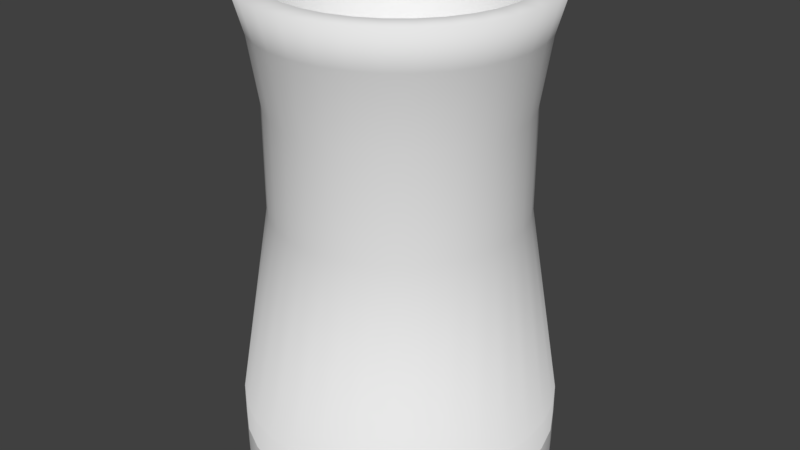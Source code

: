 # Source: Reactor_1.blend  (saved by Blender 2.78.0; exported with 4.5.12 LTS)
import bpy
from mathutils import Matrix  # noqa: F401  (used for matrix-valued properties, if any)

bpy.ops.wm.read_factory_settings(use_empty=True)
scene = bpy.context.scene
scene.name = 'Scene'

# ---- collections
col_collection_1 = bpy.data.collections.new('Collection 1'); scene.collection.children.link(col_collection_1)

# ---- world
world_world = bpy.data.worlds.new('World'); scene.world = world_world
world_world.color = (0.05088, 0.05088, 0.05088)
world_world.use_sun_shadow = False
world_world.sun_shadow_jitter_overblur = 0.0
world_world.cycles.sampling_method = 'MANUAL'

# ---- meshes
me_cylinder_001 = bpy.data.meshes.new('Cylinder.001')
me_cylinder_001.from_pydata([(-4.82e-07, 10.0, -1.0), (-4.82e-07, 10.0, 1.0), (1.951, 9.808, -1.0), (1.951, 9.808, 1.0), (3.827, 9.239, -1.0), (3.827, 9.239, 1.0), (5.556, 8.315, -1.0), (5.556, 8.315, 1.0), (7.071, 7.071, -1.0), (7.071, 7.071, 1.0), (8.315, 5.556, -1.0), (8.315, 5.556, 1.0), (9.239, 3.827, -1.0), (9.239, 3.827, 1.0), (9.808, 1.951, -1.0), (9.808, 1.951, 1.0), (10.0, -2.112e-06, -1.0), (10.0, -2.112e-06, 1.0), (9.808, -1.951, -1.0), (9.808, -1.951, 1.0), (9.239, -3.827, -1.0), (9.239, -3.827, 1.0), (8.315, -5.556, -1.0), (8.315, -5.556, 1.0), (7.071, -7.071, -1.0), (7.071, -7.071, 1.0), (5.556, -8.315, -1.0), (5.556, -8.315, 1.0), (3.827, -9.239, -1.0), (3.827, -9.239, 1.0), (1.951, -9.808, -1.0), (1.951, -9.808, 1.0), (-3.74e-06, -10.0, -1.0), (-3.74e-06, -10.0, 1.0), (-1.951, -9.808, -1.0), (-1.951, -9.808, 1.0), (-3.827, -9.239, -1.0), (-3.827, -9.239, 1.0), (-5.556, -8.315, -1.0), (-5.556, -8.315, 1.0), (-7.071, -7.071, -1.0), (-7.071, -7.071, 1.0), (-8.315, -5.556, -1.0), (-8.315, -5.556, 1.0), (-9.239, -3.827, -1.0), (-9.239, -3.827, 1.0), (-9.808, -1.951, -1.0), (-9.808, -1.951, 1.0), (-10.0, 6.789e-06, -1.0), (-10.0, 6.789e-06, 1.0), (-9.808, 1.951, -1.0), (-9.808, 1.951, 1.0), (-9.239, 3.827, -1.0), (-9.239, 3.827, 1.0), (-8.315, 5.556, -1.0), (-8.315, 5.556, 1.0), (-7.071, 7.071, -1.0), (-7.071, 7.071, 1.0), (-5.556, 8.315, -1.0), (-5.556, 8.315, 1.0), (-3.827, 9.239, -1.0), (-3.827, 9.239, 1.0), (-1.951, 9.808, -1.0), (-1.951, 9.808, 1.0), (1.951, 9.808, 1.0), (-4.82e-07, 10.0, 1.0), (3.827, 9.239, 1.0), (5.556, 8.315, 1.0), (7.071, 7.071, 1.0), (8.315, 5.556, 1.0), (9.239, 3.827, 1.0), (9.808, 1.951, 1.0), (10.0, -2.112e-06, 1.0), (9.808, -1.951, 1.0), (9.239, -3.827, 1.0), (8.315, -5.556, 1.0), (7.071, -7.071, 1.0), (5.556, -8.315, 1.0), (3.827, -9.239, 1.0), (1.951, -9.808, 1.0), (-3.74e-06, -10.0, 1.0), (-1.951, -9.808, 1.0), (-3.827, -9.239, 1.0), (-5.556, -8.315, 1.0), (-7.071, -7.071, 1.0), (-8.315, -5.556, 1.0), (-9.239, -3.827, 1.0), (-9.808, -1.951, 1.0), (-10.0, 6.789e-06, 1.0), (-9.808, 1.951, 1.0), (-9.239, 3.827, 1.0), (-8.315, 5.556, 1.0), (-7.071, 7.071, 1.0), (-5.556, 8.315, 1.0), (-3.827, 9.239, 1.0), (-1.951, 9.808, 1.0), (1.683, 8.462, 24.73), (-2.152e-07, 8.628, 24.73), (3.302, 7.971, 24.73), (4.794, 7.174, 24.73), (6.101, 6.101, 24.73), (7.174, 4.794, 24.73), (7.971, 3.302, 24.73), (8.462, 1.683, 24.73), (8.628, -1.798e-06, 24.73), (8.462, -1.683, 24.73), (7.971, -3.302, 24.73), (7.174, -4.794, 24.73), (6.101, -6.101, 24.73), (4.794, -7.174, 24.73), (3.302, -7.971, 24.73), (1.683, -8.462, 24.73), (-3.027e-06, -8.628, 24.73), (-1.683, -8.462, 24.73), (-3.302, -7.971, 24.73), (-4.794, -7.174, 24.73), (-6.101, -6.101, 24.73), (-7.174, -4.794, 24.73), (-7.971, -3.302, 24.73), (-8.462, -1.683, 24.73), (-8.628, 5.882e-06, 24.73), (-8.462, 1.683, 24.73), (-7.971, 3.302, 24.73), (-7.174, 4.794, 24.73), (-6.101, 6.101, 24.73), (-4.794, 7.174, 24.73), (-3.302, 7.971, 24.73), (-1.683, 8.462, 24.73), (1.817, 9.134, 27.18), (-2.493e-07, 9.313, 27.18), (3.564, 8.604, 27.18), (5.174, 7.744, 27.18), (6.585, 6.585, 27.18), (7.744, 5.174, 27.18), (8.604, 3.564, 27.18), (9.134, 1.817, 27.18), (9.313, -1.959e-06, 27.18), (9.134, -1.817, 27.18), (8.604, -3.564, 27.18), (7.744, -5.174, 27.18), (6.585, -6.585, 27.18), (5.174, -7.744, 27.18), (3.564, -8.604, 27.18), (1.817, -9.134, 27.18), (-3.284e-06, -9.313, 27.18), (-1.817, -9.134, 27.18), (-3.564, -8.604, 27.18), (-5.174, -7.744, 27.18), (-6.585, -6.585, 27.18), (-7.744, -5.174, 27.18), (-8.604, -3.564, 27.18), (-9.134, -1.817, 27.18), (-9.313, 6.331e-06, 27.18), (-9.134, 1.817, 27.18), (-8.604, 3.564, 27.18), (-7.743, 5.174, 27.18), (-6.585, 6.585, 27.18), (-5.174, 7.744, 27.18), (-3.564, 8.604, 27.18), (-1.817, 9.134, 27.18), (3.038, 7.335, 13.61), (3.038, 7.335, 20.23), (4.411, 6.601, 20.23), (4.411, 6.601, 13.61), (-4.411, 6.601, 13.61), (-4.411, 6.601, 20.23), (-3.038, 7.335, 20.23), (-3.038, 7.335, 13.61), (-2.849e-06, -7.939, 13.61), (-2.814e-06, -7.939, 20.23), (-1.549, -7.787, 20.23), (-1.549, -7.787, 13.61), (5.614, 5.614, 20.23), (5.614, 5.614, 13.61), (-1.549, 7.787, 20.23), (-1.549, 7.787, 13.61), (-3.038, -7.335, 20.23), (-3.038, -7.335, 13.61), (6.601, 4.411, 20.23), (6.601, 4.411, 13.61), (-2.271e-07, 7.939, 20.23), (-2.624e-07, 7.939, 13.61), (-4.411, -6.601, 20.23), (-4.411, -6.601, 13.61), (7.335, 3.038, 20.23), (7.335, 3.038, 13.61), (-5.614, -5.614, 20.23), (-5.614, -5.614, 13.61), (7.787, 1.549, 20.23), (7.787, 1.549, 13.61), (-6.601, -4.411, 20.23), (-6.601, -4.411, 13.61), (7.939, -1.603e-06, 20.23), (7.939, -1.603e-06, 13.61), (-7.335, -3.038, 20.23), (-7.335, -3.038, 13.61), (7.787, -1.549, 20.23), (7.787, -1.549, 13.61), (-7.787, -1.549, 20.23), (-7.787, -1.549, 13.61), (7.335, -3.038, 20.23), (7.335, -3.038, 13.61), (-7.939, 5.464e-06, 20.23), (-7.939, 5.464e-06, 13.61), (6.601, -4.411, 20.23), (6.601, -4.411, 13.61), (-7.787, 1.549, 20.23), (-7.787, 1.549, 13.61), (5.614, -5.614, 20.23), (5.614, -5.614, 13.61), (-7.335, 3.038, 20.23), (-7.335, 3.038, 13.61), (4.411, -6.601, 20.23), (4.411, -6.601, 13.61), (-6.601, 4.411, 20.23), (-6.601, 4.411, 13.61), (3.038, -7.335, 20.23), (3.038, -7.335, 13.61), (1.549, 7.787, 20.23), (1.549, 7.787, 13.61), (-5.614, 5.614, 20.23), (-5.614, 5.614, 13.61), (1.549, -7.787, 20.23), (1.549, -7.787, 13.61), (1.501, 7.548, 27.19), (-8.763e-08, 7.696, 27.19), (2.945, 7.11, 27.19), (4.276, 6.399, 27.19), (5.442, 5.442, 27.19), (6.399, 4.276, 27.19), (7.11, 2.945, 27.19), (7.548, 1.501, 27.19), (7.696, -1.51e-06, 27.19), (7.548, -1.501, 27.19), (7.11, -2.945, 27.19), (6.399, -4.276, 27.19), (5.442, -5.442, 27.19), (4.276, -6.399, 27.19), (2.945, -7.11, 27.19), (1.501, -7.548, 27.19), (-2.595e-06, -7.696, 27.19), (-1.501, -7.548, 27.19), (-2.945, -7.11, 27.19), (-4.276, -6.399, 27.19), (-5.442, -5.442, 27.19), (-6.399, -4.276, 27.19), (-7.11, -2.945, 27.19), (-7.548, -1.501, 27.19), (-7.696, 5.34e-06, 27.19), (-7.548, 1.501, 27.19), (-7.11, 2.945, 27.19), (-6.399, 4.276, 27.19), (-5.442, 5.442, 27.19), (-4.276, 6.399, 27.19), (-2.945, 7.11, 27.19), (-1.501, 7.548, 27.19), (1.501, 7.548, 27.19), (-8.763e-08, 7.696, 27.19), (2.945, 7.11, 27.19), (4.276, 6.399, 27.19), (5.442, 5.442, 27.19), (6.399, 4.276, 27.19), (7.11, 2.945, 27.19), (7.548, 1.501, 27.19), (7.696, -1.51e-06, 27.19), (7.548, -1.501, 27.19), (7.11, -2.945, 27.19), (6.399, -4.276, 27.19), (5.442, -5.442, 27.19), (4.276, -6.399, 27.19), (2.945, -7.11, 27.19), (1.501, -7.548, 27.19), (-2.595e-06, -7.696, 27.19), (-1.501, -7.548, 27.19), (-2.945, -7.11, 27.19), (-4.276, -6.399, 27.19), (-5.442, -5.442, 27.19), (-6.399, -4.276, 27.19), (-7.11, -2.945, 27.19), (-7.548, -1.501, 27.19), (-7.696, 5.34e-06, 27.19), (-7.548, 1.501, 27.19), (-7.11, 2.945, 27.19), (-6.399, 4.276, 27.19), (-5.442, 5.442, 27.19), (-4.276, 6.399, 27.19), (-2.945, 7.11, 27.19), (-1.501, 7.548, 27.19), (1.501, 7.548, 27.19), (-8.763e-08, 7.696, 27.19), (2.945, 7.11, 27.19), (4.276, 6.399, 27.19), (5.442, 5.442, 27.19), (6.399, 4.276, 27.19), (7.11, 2.945, 27.19), (7.548, 1.501, 27.19), (7.696, -1.51e-06, 27.19), (7.548, -1.501, 27.19), (7.11, -2.945, 27.19), (6.399, -4.276, 27.19), (5.442, -5.442, 27.19), (4.276, -6.399, 27.19), (2.945, -7.11, 27.19), (1.501, -7.548, 27.19), (-2.595e-06, -7.696, 27.19), (-1.501, -7.548, 27.19), (-2.945, -7.11, 27.19), (-4.276, -6.399, 27.19), (-5.442, -5.442, 27.19), (-6.399, -4.276, 27.19), (-7.11, -2.945, 27.19), (-7.548, -1.501, 27.19), (-7.696, 5.34e-06, 27.19), (-7.548, 1.501, 27.19), (-7.11, 2.945, 27.19), (-6.399, 4.276, 27.19), (-5.442, 5.442, 27.19), (-4.276, 6.399, 27.19), (-2.945, 7.11, 27.19), (-1.501, 7.548, 27.19), (0.9188, 4.619, -0.3559), (4.493e-07, 4.709, -0.3559), (1.802, 4.351, -0.3559), (2.616, 3.916, -0.3559), (3.33, 3.33, -0.3559), (3.916, 2.616, -0.3559), (4.351, 1.802, -0.3559), (4.619, 0.9188, -0.3559), (4.709, -8.95e-07, -0.3559), (4.619, -0.9188, -0.3559), (4.351, -1.802, -0.3559), (3.916, -2.616, -0.3559), (3.33, -3.33, -0.3559), (2.616, -3.916, -0.3559), (1.802, -4.351, -0.3559), (0.9188, -4.619, -0.3559), (-1.085e-06, -4.709, -0.3559), (-0.9188, -4.619, -0.3559), (-1.802, -4.351, -0.3559), (-2.616, -3.916, -0.3559), (-3.33, -3.33, -0.3559), (-3.916, -2.616, -0.3559), (-4.351, -1.802, -0.3559), (-4.619, -0.9188, -0.3559), (-4.709, 3.297e-06, -0.3559), (-4.619, 0.9188, -0.3559), (-4.351, 1.802, -0.3559), (-3.916, 2.616, -0.3559), (-3.33, 3.33, -0.3559), (-2.616, 3.916, -0.3559), (-1.802, 4.351, -0.3559), (-0.9187, 4.619, -0.3559), (-4.82e-07, 10.0, -1.0), (1.951, 9.808, -1.0), (3.827, 9.239, -1.0), (5.556, 8.315, -1.0), (7.071, 7.071, -1.0), (8.315, 5.556, -1.0), (9.239, 3.827, -1.0), (9.808, 1.951, -1.0), (10.0, -2.112e-06, -1.0), (9.808, -1.951, -1.0), (9.239, -3.827, -1.0), (8.315, -5.556, -1.0), (7.071, -7.071, -1.0), (5.556, -8.315, -1.0), (3.827, -9.239, -1.0), (1.951, -9.808, -1.0), (-3.74e-06, -10.0, -1.0), (-1.951, -9.808, -1.0), (-3.827, -9.239, -1.0), (-5.556, -8.315, -1.0), (-7.071, -7.071, -1.0), (-8.315, -5.556, -1.0), (-9.239, -3.827, -1.0), (-9.808, -1.951, -1.0), (-10.0, 6.789e-06, -1.0), (-9.808, 1.951, -1.0), (-9.239, 3.827, -1.0), (-8.315, 5.556, -1.0), (-7.071, 7.071, -1.0), (-5.556, 8.315, -1.0), (-3.827, 9.239, -1.0), (-1.951, 9.808, -1.0), (-5.278e-07, 10.0, -3.0), (1.951, 9.808, -3.0), (3.827, 9.239, -3.0), (5.556, 8.315, -3.0), (7.071, 7.071, -3.0), (8.315, 5.556, -3.0), (9.239, 3.827, -3.0), (9.808, 1.951, -3.0), (10.0, -2.112e-06, -3.0), (9.808, -1.951, -3.0), (9.239, -3.827, -3.0), (8.315, -5.556, -3.0), (7.071, -7.071, -3.0), (5.556, -8.315, -3.0), (3.827, -9.239, -3.0), (1.951, -9.808, -3.0), (-3.786e-06, -10.0, -3.0), (-1.951, -9.808, -3.0), (-3.827, -9.239, -3.0), (-5.556, -8.315, -3.0), (-7.071, -7.071, -3.0), (-8.315, -5.556, -3.0), (-9.239, -3.827, -3.0), (-9.808, -1.951, -3.0), (-10.0, 6.789e-06, -3.0), (-9.808, 1.951, -3.0), (-9.239, 3.827, -3.0), (-8.315, 5.556, -3.0), (-7.071, 7.071, -3.0), (-5.556, 8.315, -3.0), (-3.827, 9.239, -3.0), (-1.951, 9.808, -3.0)], [], [(0, 1, 3, 2), (2, 3, 5, 4), (4, 5, 7, 6), (6, 7, 9, 8), (8, 9, 11, 10), (10, 11, 13, 12), (12, 13, 15, 14), (14, 15, 17, 16), (16, 17, 19, 18), (18, 19, 21, 20), (20, 21, 23, 22), (22, 23, 25, 24), (24, 25, 27, 26), (26, 27, 29, 28), (28, 29, 31, 30), (30, 31, 33, 32), (32, 33, 35, 34), (34, 35, 37, 36), (36, 37, 39, 38), (38, 39, 41, 40), (40, 41, 43, 42), (42, 43, 45, 44), (44, 45, 47, 46), (46, 47, 49, 48), (48, 49, 51, 50), (50, 51, 53, 52), (52, 53, 55, 54), (54, 55, 57, 56), (56, 57, 59, 58), (58, 59, 61, 60), (45, 43, 85, 86), (60, 61, 63, 62), (62, 63, 1, 0), (44, 46, 375, 374), (162, 161, 98, 99), (63, 61, 94, 95), (19, 17, 72, 73), (37, 35, 81, 82), (55, 53, 90, 91), (11, 9, 68, 69), (29, 27, 77, 78), (47, 45, 86, 87), (3, 1, 65, 64), (1, 63, 95, 65), (21, 19, 73, 74), (39, 37, 82, 83), (57, 55, 91, 92), (13, 11, 69, 70), (31, 29, 78, 79), (49, 47, 87, 88), (5, 3, 64, 66), (23, 21, 74, 75), (41, 39, 83, 84), (59, 57, 92, 93), (15, 13, 70, 71), (33, 31, 79, 80), (51, 49, 88, 89), (7, 5, 66, 67), (25, 23, 75, 76), (43, 41, 84, 85), (61, 59, 93, 94), (17, 15, 71, 72), (35, 33, 80, 81), (53, 51, 89, 90), (9, 7, 67, 68), (27, 25, 76, 77), (102, 101, 133, 134), (166, 165, 125, 126), (170, 169, 112, 113), (172, 162, 99, 100), (174, 166, 126, 127), (176, 170, 113, 114), (178, 172, 100, 101), (180, 174, 127, 97), (182, 176, 114, 115), (184, 178, 101, 102), (186, 182, 115, 116), (188, 184, 102, 103), (190, 186, 116, 117), (192, 188, 103, 104), (194, 190, 117, 118), (196, 192, 104, 105), (198, 194, 118, 119), (200, 196, 105, 106), (202, 198, 119, 120), (204, 200, 106, 107), (206, 202, 120, 121), (208, 204, 107, 108), (210, 206, 121, 122), (212, 208, 108, 109), (214, 210, 122, 123), (216, 212, 109, 110), (218, 180, 97, 96), (220, 214, 123, 124), (222, 216, 110, 111), (161, 218, 96, 98), (165, 220, 124, 125), (169, 222, 111, 112), (137, 136, 232, 233), (116, 115, 147, 148), (103, 102, 134, 135), (117, 116, 148, 149), (104, 103, 135, 136), (118, 117, 149, 150), (105, 104, 136, 137), (119, 118, 150, 151), (106, 105, 137, 138), (120, 119, 151, 152), (107, 106, 138, 139), (121, 120, 152, 153), (108, 107, 139, 140), (122, 121, 153, 154), (109, 108, 140, 141), (123, 122, 154, 155), (110, 109, 141, 142), (96, 97, 129, 128), (124, 123, 155, 156), (111, 110, 142, 143), (98, 96, 128, 130), (125, 124, 156, 157), (112, 111, 143, 144), (99, 98, 130, 131), (126, 125, 157, 158), (113, 112, 144, 145), (100, 99, 131, 132), (127, 126, 158, 159), (114, 113, 145, 146), (101, 100, 132, 133), (97, 127, 159, 129), (115, 114, 146, 147), (80, 79, 223, 168), (168, 223, 222, 169), (93, 92, 221, 164), (164, 221, 220, 165), (66, 64, 219, 160), (160, 219, 218, 161), (79, 78, 217, 223), (223, 217, 216, 222), (92, 91, 215, 221), (221, 215, 214, 220), (64, 65, 181, 219), (219, 181, 180, 218), (78, 77, 213, 217), (217, 213, 212, 216), (91, 90, 211, 215), (215, 211, 210, 214), (77, 76, 209, 213), (213, 209, 208, 212), (90, 89, 207, 211), (211, 207, 206, 210), (76, 75, 205, 209), (209, 205, 204, 208), (89, 88, 203, 207), (207, 203, 202, 206), (75, 74, 201, 205), (205, 201, 200, 204), (88, 87, 199, 203), (203, 199, 198, 202), (74, 73, 197, 201), (201, 197, 196, 200), (87, 86, 195, 199), (199, 195, 194, 198), (73, 72, 193, 197), (197, 193, 192, 196), (86, 85, 191, 195), (195, 191, 190, 194), (72, 71, 189, 193), (193, 189, 188, 192), (85, 84, 187, 191), (191, 187, 186, 190), (71, 70, 185, 189), (189, 185, 184, 188), (84, 83, 183, 187), (187, 183, 182, 186), (70, 69, 179, 185), (185, 179, 178, 184), (83, 82, 177, 183), (183, 177, 176, 182), (65, 95, 175, 181), (181, 175, 174, 180), (69, 68, 173, 179), (179, 173, 172, 178), (82, 81, 171, 177), (177, 171, 170, 176), (95, 94, 167, 175), (175, 167, 166, 174), (68, 67, 163, 173), (173, 163, 162, 172), (81, 80, 168, 171), (171, 168, 169, 170), (94, 93, 164, 167), (167, 164, 165, 166), (67, 66, 160, 163), (163, 160, 161, 162), (242, 241, 273, 274), (151, 150, 246, 247), (138, 137, 233, 234), (152, 151, 247, 248), (139, 138, 234, 235), (153, 152, 248, 249), (140, 139, 235, 236), (154, 153, 249, 250), (141, 140, 236, 237), (155, 154, 250, 251), (142, 141, 237, 238), (128, 129, 225, 224), (156, 155, 251, 252), (143, 142, 238, 239), (130, 128, 224, 226), (157, 156, 252, 253), (144, 143, 239, 240), (131, 130, 226, 227), (158, 157, 253, 254), (145, 144, 240, 241), (132, 131, 227, 228), (159, 158, 254, 255), (146, 145, 241, 242), (133, 132, 228, 229), (129, 159, 255, 225), (147, 146, 242, 243), (134, 133, 229, 230), (148, 147, 243, 244), (135, 134, 230, 231), (149, 148, 244, 245), (136, 135, 231, 232), (150, 149, 245, 246), (277, 276, 308, 309), (229, 228, 260, 261), (225, 255, 287, 257), (243, 242, 274, 275), (230, 229, 261, 262), (244, 243, 275, 276), (231, 230, 262, 263), (245, 244, 276, 277), (232, 231, 263, 264), (246, 245, 277, 278), (233, 232, 264, 265), (247, 246, 278, 279), (234, 233, 265, 266), (248, 247, 279, 280), (235, 234, 266, 267), (249, 248, 280, 281), (236, 235, 267, 268), (250, 249, 281, 282), (237, 236, 268, 269), (251, 250, 282, 283), (238, 237, 269, 270), (224, 225, 257, 256), (252, 251, 283, 284), (239, 238, 270, 271), (226, 224, 256, 258), (253, 252, 284, 285), (240, 239, 271, 272), (227, 226, 258, 259), (254, 253, 285, 286), (241, 240, 272, 273), (228, 227, 259, 260), (255, 254, 286, 287), (312, 311, 343, 344), (264, 263, 295, 296), (278, 277, 309, 310), (265, 264, 296, 297), (279, 278, 310, 311), (266, 265, 297, 298), (280, 279, 311, 312), (267, 266, 298, 299), (281, 280, 312, 313), (268, 267, 299, 300), (282, 281, 313, 314), (269, 268, 300, 301), (283, 282, 314, 315), (270, 269, 301, 302), (256, 257, 289, 288), (284, 283, 315, 316), (271, 270, 302, 303), (258, 256, 288, 290), (285, 284, 316, 317), (272, 271, 303, 304), (259, 258, 290, 291), (286, 285, 317, 318), (273, 272, 304, 305), (260, 259, 291, 292), (287, 286, 318, 319), (274, 273, 305, 306), (261, 260, 292, 293), (257, 287, 319, 289), (275, 274, 306, 307), (262, 261, 293, 294), (276, 275, 307, 308), (263, 262, 294, 295), (299, 298, 330, 331), (313, 312, 344, 345), (300, 299, 331, 332), (314, 313, 345, 346), (301, 300, 332, 333), (315, 314, 346, 347), (302, 301, 333, 334), (288, 289, 321, 320), (316, 315, 347, 348), (303, 302, 334, 335), (290, 288, 320, 322), (317, 316, 348, 349), (304, 303, 335, 336), (291, 290, 322, 323), (318, 317, 349, 350), (305, 304, 336, 337), (292, 291, 323, 324), (319, 318, 350, 351), (306, 305, 337, 338), (293, 292, 324, 325), (289, 319, 351, 321), (307, 306, 338, 339), (294, 293, 325, 326), (308, 307, 339, 340), (295, 294, 326, 327), (309, 308, 340, 341), (296, 295, 327, 328), (310, 309, 341, 342), (297, 296, 328, 329), (311, 310, 342, 343), (298, 297, 329, 330), (377, 378, 410, 409), (0, 2, 353, 352), (62, 0, 352, 383), (18, 20, 362, 361), (36, 38, 371, 370), (54, 56, 380, 379), (10, 12, 358, 357), (28, 30, 367, 366), (46, 48, 376, 375), (2, 4, 354, 353), (20, 22, 363, 362), (38, 40, 372, 371), (56, 58, 381, 380), (12, 14, 359, 358), (30, 32, 368, 367), (48, 50, 377, 376), (4, 6, 355, 354), (22, 24, 364, 363), (40, 42, 373, 372), (58, 60, 382, 381), (14, 16, 360, 359), (32, 34, 369, 368), (50, 52, 378, 377), (6, 8, 356, 355), (24, 26, 365, 364), (42, 44, 374, 373), (60, 62, 383, 382), (16, 18, 361, 360), (34, 36, 370, 369), (52, 54, 379, 378), (8, 10, 357, 356), (26, 28, 366, 365), (342, 341, 373, 374), (364, 365, 397, 396), (378, 379, 411, 410), (365, 366, 398, 397), (352, 353, 385, 384), (379, 380, 412, 411), (366, 367, 399, 398), (353, 354, 386, 385), (380, 381, 413, 412), (367, 368, 400, 399), (354, 355, 387, 386), (381, 382, 414, 413), (368, 369, 401, 400), (355, 356, 388, 387), (382, 383, 415, 414), (369, 370, 402, 401), (356, 357, 389, 388), (383, 352, 384, 415), (370, 371, 403, 402), (357, 358, 390, 389), (371, 372, 404, 403), (358, 359, 391, 390), (372, 373, 405, 404), (359, 360, 392, 391), (373, 374, 406, 405), (360, 361, 393, 392), (374, 375, 407, 406), (361, 362, 394, 393), (375, 376, 408, 407), (362, 363, 395, 394), (376, 377, 409, 408), (363, 364, 396, 395), (372, 373, 341, 340), (340, 339, 371, 372), (370, 371, 339, 338), (369, 370, 338, 337), (337, 336, 368, 369), (367, 368, 336, 335), (335, 334, 366, 367), (365, 366, 334, 333), (364, 365, 333, 332), (332, 331, 363, 364), (362, 363, 331, 330), (361, 362, 330, 329), (360, 361, 329, 328), (359, 360, 328, 327), (358, 359, 327, 326), (326, 325, 357, 358), (356, 357, 325, 324), (324, 323, 355, 356), (354, 355, 323, 322), (322, 320, 353, 354), (320, 321, 352, 353), (321, 351, 383, 352), (351, 350, 382, 383), (350, 349, 381, 382), (349, 348, 380, 381), (348, 347, 379, 380), (347, 346, 378, 379), (378, 346, 345, 377), (344, 376, 377, 345), (344, 343, 375, 376), (343, 342, 374, 375)])
me_cylinder_001.polygons.foreach_set('use_smooth', [True] * 416)
_uv = me_cylinder_001.uv_layers.new(name='UVMap')
_uv.uv.foreach_set('vector', [0.05538, 0.9393, 0.05722, 0.9393, 0.05722, 0.9412, 0.05538, 0.9412, 0.05538, 0.9393, 0.05722, 0.9393, 0.05722, 0.9412, 0.05538, 0.9412, 0.05538, 0.9393, 0.05722, 0.9393, 0.05722, 0.9412, 0.05538, 0.9412, 0.05538, 0.9393, 0.05722, 0.9393, 0.05722, 0.9412, 0.05538, 0.9412, 0.05538, 0.9393, 0.05722, 0.9393, 0.05722, 0.9412, 0.05538, 0.9412, 0.05538, 0.9393, 0.05722, 0.9393, 0.05722, 0.9412, 0.05538, 0.9412, 0.05538, 0.9393, 0.05722, 0.9393, 0.05722, 0.9412, 0.05538, 0.9412, 0.05538, 0.9393, 0.05722, 0.9393, 0.05722, 0.9412, 0.05538, 0.9412, 0.05538, 0.9393, 0.05722, 0.9393, 0.05722, 0.9412, 0.05538, 0.9412, 0.05538, 0.9393, 0.05722, 0.9393, 0.05722, 0.9412, 0.05538, 0.9412, 0.05538, 0.9393, 0.05722, 0.9393, 0.05722, 0.9412, 0.05538, 0.9412, 0.05538, 0.9393, 0.05722, 0.9393, 0.05722, 0.9412, 0.05538, 0.9412, 0.05538, 0.9393, 0.05722, 0.9393, 0.05722, 0.9412, 0.05538, 0.9412, 0.05538, 0.9393, 0.05722, 0.9393, 0.05722, 0.9412, 0.05538, 0.9412, 0.05538, 0.9393, 0.05722, 0.9393, 0.05722, 0.9412, 0.05538, 0.9412, 0.05538, 0.9393, 0.05722, 0.9393, 0.05722, 0.9412, 0.05538, 0.9412, 0.05538, 0.9393, 0.05722, 0.9393, 0.05722, 0.9412, 0.05538, 0.9412, 0.05538, 0.9393, 0.05722, 0.9393, 0.05722, 0.9412, 0.05538, 0.9412, 0.05538, 0.9393, 0.05722, 0.9393, 0.05722, 0.9412, 0.05538, 0.9412, 0.05538, 0.9393, 0.05722, 0.9393, 0.05722, 0.9412, 0.05538, 0.9412, 0.05538, 0.9393, 0.05722, 0.9393, 0.05722, 0.9412, 0.05538, 0.9412, 0.05538, 0.9393, 0.05722, 0.9393, 0.05722, 0.9412, 0.05538, 0.9412, 0.05538, 0.9393, 0.05722, 0.9393, 0.05722, 0.9412, 0.05538, 0.9412, 0.05538, 0.9393, 0.05722, 0.9393, 0.05722, 0.9412, 0.05538, 0.9412, 0.05538, 0.9393, 0.05722, 0.9393, 0.05722, 0.9412, 0.05538, 0.9412, 0.05538, 0.9393, 0.05722, 0.9393, 0.05722, 0.9412, 0.05538, 0.9412, 0.05538, 0.9393, 0.05722, 0.9393, 0.05722, 0.9412, 0.05538, 0.9412, 0.05538, 0.9393, 0.05722, 0.9393, 0.05722, 0.9412, 0.05538, 0.9412, 0.05538, 0.9393, 0.05722, 0.9393, 0.05722, 0.9412, 0.05538, 0.9412, 0.05538, 0.9393, 0.05722, 0.9393, 0.05722, 0.9412, 0.05538, 0.9412, 0.05538, 0.9393, 0.05722, 0.9393, 0.05722, 0.9412, 0.05538, 0.9412, 0.05538, 0.9393, 0.05722, 0.9393, 0.05722, 0.9412, 0.05538, 0.9412, 0.05538, 0.9393, 0.05722, 0.9393, 0.05722, 0.9412, 0.05538, 0.9412, 0.05538, 0.9393, 0.05722, 0.9393, 0.05722, 0.9412, 0.05538, 0.9412, 0.05538, 0.9393, 0.05722, 0.9393, 0.05722, 0.9412, 0.05538, 0.9412, 0.05538, 0.9393, 0.05722, 0.9393, 0.05722, 0.9412, 0.05538, 0.9412, 0.05538, 0.9393, 0.05722, 0.9393, 0.05722, 0.9412, 0.05538, 0.9412, 0.05538, 0.9393, 0.05722, 0.9393, 0.05722, 0.9412, 0.05538, 0.9412, 0.05538, 0.9393, 0.05722, 0.9393, 0.05722, 0.9412, 0.05538, 0.9412, 0.05538, 0.9393, 0.05722, 0.9393, 0.05722, 0.9412, 0.05538, 0.9412, 0.05538, 0.9393, 0.05722, 0.9393, 0.05722, 0.9412, 0.05538, 0.9412, 0.05538, 0.9393, 0.05722, 0.9393, 0.05722, 0.9412, 0.05538, 0.9412, 0.05538, 0.9393, 0.05722, 0.9393, 0.05722, 0.9412, 0.05538, 0.9412, 0.05538, 0.9393, 0.05722, 0.9393, 0.05722, 0.9412, 0.05538, 0.9412, 0.05538, 0.9393, 0.05722, 0.9393, 0.05722, 0.9412, 0.05538, 0.9412, 0.05538, 0.9393, 0.05722, 0.9393, 0.05722, 0.9412, 0.05538, 0.9412, 0.05538, 0.9393, 0.05722, 0.9393, 0.05722, 0.9412, 0.05538, 0.9412, 0.05538, 0.9393, 0.05722, 0.9393, 0.05722, 0.9412, 0.05538, 0.9412, 0.05538, 0.9393, 0.05722, 0.9393, 0.05722, 0.9412, 0.05538, 0.9412, 0.05538, 0.9393, 0.05722, 0.9393, 0.05722, 0.9412, 0.05538, 0.9412, 0.05538, 0.9393, 0.05722, 0.9393, 0.05722, 0.9412, 0.05538, 0.9412, 0.05538, 0.9393, 0.05722, 0.9393, 0.05722, 0.9412, 0.05538, 0.9412, 0.05538, 0.9393, 0.05722, 0.9393, 0.05722, 0.9412, 0.05538, 0.9412, 0.05538, 0.9393, 0.05722, 0.9393, 0.05722, 0.9412, 0.05538, 0.9412, 0.05538, 0.9393, 0.05722, 0.9393, 0.05722, 0.9412, 0.05538, 0.9412, 0.05538, 0.9393, 0.05722, 0.9393, 0.05722, 0.9412, 0.05538, 0.9412, 0.05538, 0.9393, 0.05722, 0.9393, 0.05722, 0.9412, 0.05538, 0.9412, 0.05538, 0.9393, 0.05722, 0.9393, 0.05722, 0.9412, 0.05538, 0.9412, 0.05538, 0.9393, 0.05722, 0.9393, 0.05722, 0.9412, 0.05538, 0.9412, 0.05538, 0.9393, 0.05722, 0.9393, 0.05722, 0.9412, 0.05538, 0.9412, 0.05538, 0.9393, 0.05722, 0.9393, 0.05722, 0.9412, 0.05538, 0.9412, 0.05538, 0.9393, 0.05722, 0.9393, 0.05722, 0.9412, 0.05538, 0.9412, 0.05538, 0.9393, 0.05722, 0.9393, 0.05722, 0.9412, 0.05538, 0.9412, 0.05538, 0.9393, 0.05722, 0.9393, 0.05722, 0.9412, 0.05538, 0.9412, 0.05538, 0.9393, 0.05722, 0.9393, 0.05722, 0.9412, 0.05538, 0.9412, 0.05538, 0.9393, 0.05722, 0.9393, 0.05722, 0.9412, 0.05538, 0.9412, 0.05538, 0.9393, 0.05722, 0.9393, 0.05722, 0.9412, 0.05538, 0.9412, 0.05538, 0.9393, 0.05722, 0.9393, 0.05722, 0.9412, 0.05538, 0.9412, 0.05538, 0.9393, 0.05722, 0.9393, 0.05722, 0.9412, 0.05538, 0.9412, 0.05538, 0.9393, 0.05722, 0.9393, 0.05722, 0.9412, 0.05538, 0.9412, 0.05538, 0.9393, 0.05722, 0.9393, 0.05722, 0.9412, 0.05538, 0.9412, 0.05538, 0.9393, 0.05722, 0.9393, 0.05722, 0.9412, 0.05538, 0.9412, 0.05538, 0.9393, 0.05722, 0.9393, 0.05722, 0.9412, 0.05538, 0.9412, 0.05538, 0.9393, 0.05722, 0.9393, 0.05722, 0.9412, 0.05538, 0.9412, 0.05538, 0.9393, 0.05722, 0.9393, 0.05722, 0.9412, 0.05538, 0.9412, 0.05538, 0.9393, 0.05722, 0.9393, 0.05722, 0.9412, 0.05538, 0.9412, 0.05538, 0.9393, 0.05722, 0.9393, 0.05722, 0.9412, 0.05538, 0.9412, 0.05538, 0.9393, 0.05722, 0.9393, 0.05722, 0.9412, 0.05538, 0.9412, 0.05538, 0.9393, 0.05722, 0.9393, 0.05722, 0.9412, 0.05538, 0.9412, 0.05538, 0.9393, 0.05722, 0.9393, 0.05722, 0.9412, 0.05538, 0.9412, 0.05538, 0.9393, 0.05722, 0.9393, 0.05722, 0.9412, 0.05538, 0.9412, 0.05538, 0.9393, 0.05722, 0.9393, 0.05722, 0.9412, 0.05538, 0.9412, 0.05538, 0.9393, 0.05722, 0.9393, 0.05722, 0.9412, 0.05538, 0.9412, 0.05538, 0.9393, 0.05722, 0.9393, 0.05722, 0.9412, 0.05538, 0.9412, 0.05538, 0.9393, 0.05722, 0.9393, 0.05722, 0.9412, 0.05538, 0.9412, 0.05538, 0.9393, 0.05722, 0.9393, 0.05722, 0.9412, 0.05538, 0.9412, 0.05538, 0.9393, 0.05722, 0.9393, 0.05722, 0.9412, 0.05538, 0.9412, 0.05538, 0.9393, 0.05722, 0.9393, 0.05722, 0.9412, 0.05538, 0.9412, 0.05538, 0.9393, 0.05722, 0.9393, 0.05722, 0.9412, 0.05538, 0.9412, 0.05538, 0.9393, 0.05722, 0.9393, 0.05722, 0.9412, 0.05538, 0.9412, 0.05538, 0.9393, 0.05722, 0.9393, 0.05722, 0.9412, 0.05538, 0.9412, 0.05538, 0.9393, 0.05722, 0.9393, 0.05722, 0.9412, 0.05538, 0.9412, 0.05538, 0.9393, 0.05722, 0.9393, 0.05722, 0.9412, 0.05538, 0.9412, 0.05538, 0.9393, 0.05722, 0.9393, 0.05722, 0.9412, 0.05538, 0.9412, 0.05538, 0.9393, 0.05722, 0.9393, 0.05722, 0.9412, 0.05538, 0.9412, 0.05538, 0.9393, 0.05722, 0.9393, 0.05722, 0.9412, 0.05538, 0.9412, 0.05538, 0.9393, 0.05722, 0.9393, 0.05722, 0.9412, 0.05538, 0.9412, 0.05538, 0.9393, 0.05722, 0.9393, 0.05722, 0.9412, 0.05538, 0.9412, 0.05538, 0.9393, 0.05722, 0.9393, 0.05722, 0.9412, 0.05538, 0.9412, 0.05538, 0.9393, 0.05722, 0.9393, 0.05722, 0.9412, 0.05538, 0.9412, 0.05538, 0.9393, 0.05722, 0.9393, 0.05722, 0.9412, 0.05538, 0.9412, 0.05538, 0.9393, 0.05722, 0.9393, 0.05722, 0.9412, 0.05538, 0.9412, 0.05538, 0.9393, 0.05722, 0.9393, 0.05722, 0.9412, 0.05538, 0.9412, 0.05538, 0.9393, 0.05722, 0.9393, 0.05722, 0.9412, 0.05538, 0.9412, 0.05538, 0.9393, 0.05722, 0.9393, 0.05722, 0.9412, 0.05538, 0.9412, 0.05538, 0.9393, 0.05722, 0.9393, 0.05722, 0.9412, 0.05538, 0.9412, 0.05538, 0.9393, 0.05722, 0.9393, 0.05722, 0.9412, 0.05538, 0.9412, 0.05538, 0.9393, 0.05722, 0.9393, 0.05722, 0.9412, 0.05538, 0.9412, 0.05538, 0.9393, 0.05722, 0.9393, 0.05722, 0.9412, 0.05538, 0.9412, 0.05538, 0.9393, 0.05722, 0.9393, 0.05722, 0.9412, 0.05538, 0.9412, 0.05538, 0.9393, 0.05722, 0.9393, 0.05722, 0.9412, 0.05538, 0.9412, 0.05538, 0.9393, 0.05722, 0.9393, 0.05722, 0.9412, 0.05538, 0.9412, 0.05538, 0.9393, 0.05722, 0.9393, 0.05722, 0.9412, 0.05538, 0.9412, 0.05538, 0.9393, 0.05722, 0.9393, 0.05722, 0.9412, 0.05538, 0.9412, 0.05538, 0.9393, 0.05722, 0.9393, 0.05722, 0.9412, 0.05538, 0.9412, 0.05538, 0.9393, 0.05722, 0.9393, 0.05722, 0.9412, 0.05538, 0.9412, 0.05538, 0.9393, 0.05722, 0.9393, 0.05722, 0.9412, 0.05538, 0.9412, 0.05538, 0.9393, 0.05722, 0.9393, 0.05722, 0.9412, 0.05538, 0.9412, 0.05538, 0.9393, 0.05722, 0.9393, 0.05722, 0.9412, 0.05538, 0.9412, 0.05538, 0.9393, 0.05722, 0.9393, 0.05722, 0.9412, 0.05538, 0.9412, 0.05538, 0.9393, 0.05722, 0.9393, 0.05722, 0.9412, 0.05538, 0.9412, 0.05538, 0.9393, 0.05722, 0.9393, 0.05722, 0.9412, 0.05538, 0.9412, 0.05538, 0.9393, 0.05722, 0.9393, 0.05722, 0.9412, 0.05538, 0.9412, 0.05538, 0.9393, 0.05722, 0.9393, 0.05722, 0.9412, 0.05538, 0.9412, 0.05538, 0.9393, 0.05722, 0.9393, 0.05722, 0.9412, 0.05538, 0.9412, 0.05538, 0.9393, 0.05722, 0.9393, 0.05722, 0.9412, 0.05538, 0.9412, 0.05538, 0.9393, 0.05722, 0.9393, 0.05722, 0.9412, 0.05538, 0.9412, 0.05538, 0.9393, 0.05722, 0.9393, 0.05722, 0.9412, 0.05538, 0.9412, 0.05538, 0.9393, 0.05722, 0.9393, 0.05722, 0.9412, 0.05538, 0.9412, 0.05538, 0.9393, 0.05722, 0.9393, 0.05722, 0.9412, 0.05538, 0.9412, 0.05538, 0.9393, 0.05722, 0.9393, 0.05722, 0.9412, 0.05538, 0.9412, 0.05538, 0.9393, 0.05722, 0.9393, 0.05722, 0.9412, 0.05538, 0.9412, 0.05538, 0.9393, 0.05722, 0.9393, 0.05722, 0.9412, 0.05538, 0.9412, 0.05538, 0.9393, 0.05722, 0.9393, 0.05722, 0.9412, 0.05538, 0.9412, 0.05538, 0.9393, 0.05722, 0.9393, 0.05722, 0.9412, 0.05538, 0.9412, 0.05538, 0.9393, 0.05722, 0.9393, 0.05722, 0.9412, 0.05538, 0.9412, 0.05538, 0.9393, 0.05722, 0.9393, 0.05722, 0.9412, 0.05538, 0.9412, 0.05538, 0.9393, 0.05722, 0.9393, 0.05722, 0.9412, 0.05538, 0.9412, 0.05538, 0.9393, 0.05722, 0.9393, 0.05722, 0.9412, 0.05538, 0.9412, 0.05538, 0.9393, 0.05722, 0.9393, 0.05722, 0.9412, 0.05538, 0.9412, 0.05538, 0.9393, 0.05722, 0.9393, 0.05722, 0.9412, 0.05538, 0.9412, 0.05538, 0.9393, 0.05722, 0.9393, 0.05722, 0.9412, 0.05538, 0.9412, 0.05538, 0.9393, 0.05722, 0.9393, 0.05722, 0.9412, 0.05538, 0.9412, 0.05538, 0.9393, 0.05722, 0.9393, 0.05722, 0.9412, 0.05538, 0.9412, 0.05538, 0.9393, 0.05722, 0.9393, 0.05722, 0.9412, 0.05538, 0.9412, 0.05538, 0.9393, 0.05722, 0.9393, 0.05722, 0.9412, 0.05538, 0.9412, 0.05538, 0.9393, 0.05722, 0.9393, 0.05722, 0.9412, 0.05538, 0.9412, 0.05538, 0.9393, 0.05722, 0.9393, 0.05722, 0.9412, 0.05538, 0.9412, 0.05538, 0.9393, 0.05722, 0.9393, 0.05722, 0.9412, 0.05538, 0.9412, 0.05538, 0.9393, 0.05722, 0.9393, 0.05722, 0.9412, 0.05538, 0.9412, 0.05538, 0.9393, 0.05722, 0.9393, 0.05722, 0.9412, 0.05538, 0.9412, 0.05538, 0.9393, 0.05722, 0.9393, 0.05722, 0.9412, 0.05538, 0.9412, 0.05538, 0.9393, 0.05722, 0.9393, 0.05722, 0.9412, 0.05538, 0.9412, 0.05538, 0.9393, 0.05722, 0.9393, 0.05722, 0.9412, 0.05538, 0.9412, 0.05538, 0.9393, 0.05722, 0.9393, 0.05722, 0.9412, 0.05538, 0.9412, 0.05538, 0.9393, 0.05722, 0.9393, 0.05722, 0.9412, 0.05538, 0.9412, 0.05538, 0.9393, 0.05722, 0.9393, 0.05722, 0.9412, 0.05538, 0.9412, 0.05538, 0.9393, 0.05722, 0.9393, 0.05722, 0.9412, 0.05538, 0.9412, 0.05538, 0.9393, 0.05722, 0.9393, 0.05722, 0.9412, 0.05538, 0.9412, 0.05538, 0.9393, 0.05722, 0.9393, 0.05722, 0.9412, 0.05538, 0.9412, 0.05538, 0.9393, 0.05722, 0.9393, 0.05722, 0.9412, 0.05538, 0.9412, 0.05538, 0.9393, 0.05722, 0.9393, 0.05722, 0.9412, 0.05538, 0.9412, 0.05538, 0.9393, 0.05722, 0.9393, 0.05722, 0.9412, 0.05538, 0.9412, 0.05538, 0.9393, 0.05722, 0.9393, 0.05722, 0.9412, 0.05538, 0.9412, 0.05538, 0.9393, 0.05722, 0.9393, 0.05722, 0.9412, 0.05538, 0.9412, 0.05538, 0.9393, 0.05722, 0.9393, 0.05722, 0.9412, 0.05538, 0.9412, 0.05538, 0.9393, 0.05722, 0.9393, 0.05722, 0.9412, 0.05538, 0.9412, 0.05538, 0.9393, 0.05722, 0.9393, 0.05722, 0.9412, 0.05538, 0.9412, 0.05538, 0.9393, 0.05722, 0.9393, 0.05722, 0.9412, 0.05538, 0.9412, 0.05538, 0.9393, 0.05722, 0.9393, 0.05722, 0.9412, 0.05538, 0.9412, 0.05538, 0.9393, 0.05722, 0.9393, 0.05722, 0.9412, 0.05538, 0.9412, 0.05538, 0.9393, 0.05722, 0.9393, 0.05722, 0.9412, 0.05538, 0.9412, 0.05538, 0.9393, 0.05722, 0.9393, 0.05722, 0.9412, 0.05538, 0.9412, 0.05538, 0.9393, 0.05722, 0.9393, 0.05722, 0.9412, 0.05538, 0.9412, 0.05538, 0.9393, 0.05722, 0.9393, 0.05722, 0.9412, 0.05538, 0.9412, 0.05538, 0.9393, 0.05722, 0.9393, 0.05722, 0.9412, 0.05538, 0.9412, 0.05538, 0.9393, 0.05722, 0.9393, 0.05722, 0.9412, 0.05538, 0.9412, 0.05538, 0.9393, 0.05722, 0.9393, 0.05722, 0.9412, 0.05538, 0.9412, 0.05538, 0.9393, 0.05722, 0.9393, 0.05722, 0.9412, 0.05538, 0.9412, 0.05538, 0.9393, 0.05722, 0.9393, 0.05722, 0.9412, 0.05538, 0.9412, 0.05538, 0.9393, 0.05722, 0.9393, 0.05722, 0.9412, 0.05538, 0.9412, 0.05538, 0.9393, 0.05722, 0.9393, 0.05722, 0.9412, 0.05538, 0.9412, 0.05538, 0.9393, 0.05722, 0.9393, 0.05722, 0.9412, 0.05538, 0.9412, 0.05538, 0.9393, 0.05722, 0.9393, 0.05722, 0.9412, 0.05538, 0.9412, 0.05538, 0.9393, 0.05722, 0.9393, 0.05722, 0.9412, 0.05538, 0.9412, 0.05538, 0.9393, 0.05722, 0.9393, 0.05722, 0.9412, 0.05538, 0.9412, 0.05538, 0.9393, 0.05722, 0.9393, 0.05722, 0.9412, 0.05538, 0.9412, 0.05538, 0.9393, 0.05722, 0.9393, 0.05722, 0.9412, 0.05538, 0.9412, 0.05538, 0.9393, 0.05722, 0.9393, 0.05722, 0.9412, 0.05538, 0.9412, 0.05538, 0.9393, 0.05722, 0.9393, 0.05722, 0.9412, 0.05538, 0.9412, 0.05538, 0.9393, 0.05722, 0.9393, 0.05722, 0.9412, 0.05538, 0.9412, 0.05538, 0.9393, 0.05722, 0.9393, 0.05722, 0.9412, 0.05538, 0.9412, 0.05538, 0.9393, 0.05722, 0.9393, 0.05722, 0.9412, 0.05538, 0.9412, 0.05538, 0.9393, 0.05722, 0.9393, 0.05722, 0.9412, 0.05538, 0.9412, 0.05538, 0.9393, 0.05722, 0.9393, 0.05722, 0.9412, 0.05538, 0.9412, 0.05538, 0.9393, 0.05722, 0.9393, 0.05722, 0.9412, 0.05538, 0.9412, 0.05538, 0.9393, 0.05722, 0.9393, 0.05722, 0.9412, 0.05538, 0.9412, 0.05538, 0.9393, 0.05722, 0.9393, 0.05722, 0.9412, 0.05538, 0.9412, 0.05538, 0.9393, 0.05722, 0.9393, 0.05722, 0.9412, 0.05538, 0.9412, 0.05538, 0.9393, 0.05722, 0.9393, 0.05722, 0.9412, 0.05538, 0.9412, 0.05538, 0.9393, 0.05722, 0.9393, 0.05722, 0.9412, 0.05538, 0.9412, 0.05538, 0.9393, 0.05722, 0.9393, 0.05722, 0.9412, 0.05538, 0.9412, 0.05538, 0.9393, 0.05722, 0.9393, 0.05722, 0.9412, 0.05538, 0.9412, 0.05538, 0.9393, 0.05722, 0.9393, 0.05722, 0.9412, 0.05538, 0.9412, 0.05538, 0.9393, 0.05722, 0.9393, 0.05722, 0.9412, 0.05538, 0.9412, 0.05538, 0.9393, 0.05722, 0.9393, 0.05722, 0.9412, 0.05538, 0.9412, 0.05538, 0.9393, 0.05722, 0.9393, 0.05722, 0.9412, 0.05538, 0.9412, 0.05538, 0.9393, 0.05722, 0.9393, 0.05722, 0.9412, 0.05538, 0.9412, 0.05538, 0.9393, 0.05722, 0.9393, 0.05722, 0.9412, 0.05538, 0.9412, 0.05538, 0.9393, 0.05722, 0.9393, 0.05722, 0.9412, 0.05538, 0.9412, 0.05538, 0.9393, 0.05722, 0.9393, 0.05722, 0.9412, 0.05538, 0.9412, 0.05538, 0.9393, 0.05722, 0.9393, 0.05722, 0.9412, 0.05538, 0.9412, 0.05538, 0.9393, 0.05722, 0.9393, 0.05722, 0.9412, 0.05538, 0.9412, 0.05538, 0.9393, 0.05722, 0.9393, 0.05722, 0.9412, 0.05538, 0.9412, 0.05538, 0.9393, 0.05722, 0.9393, 0.05722, 0.9412, 0.05538, 0.9412, 0.05538, 0.9393, 0.05722, 0.9393, 0.05722, 0.9412, 0.05538, 0.9412, 0.05538, 0.9393, 0.05722, 0.9393, 0.05722, 0.9412, 0.05538, 0.9412, 0.05538, 0.9393, 0.05722, 0.9393, 0.05722, 0.9412, 0.05538, 0.9412, 0.05538, 0.9393, 0.05722, 0.9393, 0.05722, 0.9412, 0.05538, 0.9412, 0.05538, 0.9393, 0.05722, 0.9393, 0.05722, 0.9412, 0.05538, 0.9412, 0.05538, 0.9393, 0.05722, 0.9393, 0.05722, 0.9412, 0.05538, 0.9412, 0.05538, 0.9393, 0.05722, 0.9393, 0.05722, 0.9412, 0.05538, 0.9412, 0.05538, 0.9393, 0.05722, 0.9393, 0.05722, 0.9412, 0.05538, 0.9412, 0.05538, 0.9393, 0.05722, 0.9393, 0.05722, 0.9412, 0.05538, 0.9412, 0.05538, 0.9393, 0.05722, 0.9393, 0.05722, 0.9412, 0.05538, 0.9412, 0.05538, 0.9393, 0.05722, 0.9393, 0.05722, 0.9412, 0.05538, 0.9412, 0.05538, 0.9393, 0.05722, 0.9393, 0.05722, 0.9412, 0.05538, 0.9412, 0.05538, 0.9393, 0.05722, 0.9393, 0.05722, 0.9412, 0.05538, 0.9412, 0.05538, 0.9393, 0.05722, 0.9393, 0.05722, 0.9412, 0.05538, 0.9412, 0.05538, 0.9393, 0.05722, 0.9393, 0.05722, 0.9412, 0.05538, 0.9412, 0.05538, 0.9393, 0.05722, 0.9393, 0.05722, 0.9412, 0.05538, 0.9412, 0.05538, 0.9393, 0.05722, 0.9393, 0.05722, 0.9412, 0.05538, 0.9412, 0.05538, 0.9393, 0.05722, 0.9393, 0.05722, 0.9412, 0.05538, 0.9412, 0.05538, 0.9393, 0.05722, 0.9393, 0.05722, 0.9412, 0.05538, 0.9412, 0.05538, 0.9393, 0.05722, 0.9393, 0.05722, 0.9412, 0.05538, 0.9412, 0.05538, 0.9393, 0.05722, 0.9393, 0.05722, 0.9412, 0.05538, 0.9412, 0.05538, 0.9393, 0.05722, 0.9393, 0.05722, 0.9412, 0.05538, 0.9412, 0.05538, 0.9393, 0.05722, 0.9393, 0.05722, 0.9412, 0.05538, 0.9412, 0.05538, 0.9393, 0.05722, 0.9393, 0.05722, 0.9412, 0.05538, 0.9412, 0.05538, 0.9393, 0.05722, 0.9393, 0.05722, 0.9412, 0.05538, 0.9412, 0.05538, 0.9393, 0.05722, 0.9393, 0.05722, 0.9412, 0.05538, 0.9412, 0.05538, 0.9393, 0.05722, 0.9393, 0.05722, 0.9412, 0.05538, 0.9412, 0.05538, 0.9393, 0.05722, 0.9393, 0.05722, 0.9412, 0.05538, 0.9412, 0.05538, 0.9393, 0.05722, 0.9393, 0.05722, 0.9412, 0.05538, 0.9412, 0.05538, 0.9393, 0.05722, 0.9393, 0.05722, 0.9412, 0.05538, 0.9412, 0.05538, 0.9393, 0.05722, 0.9393, 0.05722, 0.9412, 0.05538, 0.9412, 0.05538, 0.9393, 0.05722, 0.9393, 0.05722, 0.9412, 0.05538, 0.9412, 0.05538, 0.9393, 0.05722, 0.9393, 0.05722, 0.9412, 0.05538, 0.9412, 0.05538, 0.9393, 0.05722, 0.9393, 0.05722, 0.9412, 0.05538, 0.9412, 0.05538, 0.9393, 0.05722, 0.9393, 0.05722, 0.9412, 0.05538, 0.9412, 0.05538, 0.9393, 0.05722, 0.9393, 0.05722, 0.9412, 0.05538, 0.9412, 0.05538, 0.9393, 0.05722, 0.9393, 0.05722, 0.9412, 0.05538, 0.9412, 0.05538, 0.9393, 0.05722, 0.9393, 0.05722, 0.9412, 0.05538, 0.9412, 0.05538, 0.9393, 0.05722, 0.9393, 0.05722, 0.9412, 0.05538, 0.9412, 0.05538, 0.9393, 0.05722, 0.9393, 0.05722, 0.9412, 0.05538, 0.9412, 0.05538, 0.9393, 0.05722, 0.9393, 0.05722, 0.9412, 0.05538, 0.9412, 0.05538, 0.9393, 0.05722, 0.9393, 0.05722, 0.9412, 0.05538, 0.9412, 0.05538, 0.9393, 0.05722, 0.9393, 0.05722, 0.9412, 0.05538, 0.9412, 0.05538, 0.9393, 0.05722, 0.9393, 0.05722, 0.9412, 0.05538, 0.9412, 0.05538, 0.9393, 0.05722, 0.9393, 0.05722, 0.9412, 0.05538, 0.9412, 0.05538, 0.9393, 0.05722, 0.9393, 0.05722, 0.9412, 0.05538, 0.9412, 0.05538, 0.9393, 0.05722, 0.9393, 0.05722, 0.9412, 0.05538, 0.9412, 0.05538, 0.9393, 0.05722, 0.9393, 0.05722, 0.9412, 0.05538, 0.9412, 0.05538, 0.9393, 0.05722, 0.9393, 0.05722, 0.9412, 0.05538, 0.9412, 0.05538, 0.9393, 0.05722, 0.9393, 0.05722, 0.9412, 0.05538, 0.9412, 0.05538, 0.9393, 0.05722, 0.9393, 0.05722, 0.9412, 0.05538, 0.9412, 0.05538, 0.9393, 0.05722, 0.9393, 0.05722, 0.9412, 0.05538, 0.9412, 0.05538, 0.9393, 0.05722, 0.9393, 0.05722, 0.9412, 0.05538, 0.9412, 0.05538, 0.9393, 0.05722, 0.9393, 0.05722, 0.9412, 0.05538, 0.9412, 0.05538, 0.9393, 0.05722, 0.9393, 0.05722, 0.9412, 0.05538, 0.9412, 0.05538, 0.9393, 0.05722, 0.9393, 0.05722, 0.9412, 0.05538, 0.9412, 0.05538, 0.9393, 0.05722, 0.9393, 0.05722, 0.9412, 0.05538, 0.9412, 0.05538, 0.9393, 0.05722, 0.9393, 0.05722, 0.9412, 0.05538, 0.9412, 0.05538, 0.9393, 0.05722, 0.9393, 0.05722, 0.9412, 0.05538, 0.9412, 0.05538, 0.9393, 0.05722, 0.9393, 0.05722, 0.9412, 0.05538, 0.9412, 0.05538, 0.9393, 0.05722, 0.9393, 0.05722, 0.9412, 0.05538, 0.9412, 0.05538, 0.9393, 0.05722, 0.9393, 0.05722, 0.9412, 0.05538, 0.9412, 0.05538, 0.9393, 0.05722, 0.9393, 0.05722, 0.9412, 0.05538, 0.9412, 0.05538, 0.9393, 0.05722, 0.9393, 0.05722, 0.9412, 0.05538, 0.9412, 0.05538, 0.9393, 0.05722, 0.9393, 0.05722, 0.9412, 0.05538, 0.9412, 0.05538, 0.9393, 0.05722, 0.9393, 0.05722, 0.9412, 0.05538, 0.9412, 0.05538, 0.9393, 0.05722, 0.9393, 0.05722, 0.9412, 0.05538, 0.9412, 0.05538, 0.9393, 0.05722, 0.9393, 0.05722, 0.9412, 0.05538, 0.9412, 0.05538, 0.9393, 0.05722, 0.9393, 0.05722, 0.9412, 0.05538, 0.9412, 0.05538, 0.9393, 0.05722, 0.9393, 0.05722, 0.9412, 0.05538, 0.9412, 0.05538, 0.9393, 0.05722, 0.9393, 0.05722, 0.9412, 0.05538, 0.9412, 0.05538, 0.9393, 0.05722, 0.9393, 0.05722, 0.9412, 0.05538, 0.9412, 0.05538, 0.9393, 0.05722, 0.9393, 0.05722, 0.9412, 0.05538, 0.9412, 0.05538, 0.9393, 0.05722, 0.9393, 0.05722, 0.9412, 0.05538, 0.9412, 0.05538, 0.9393, 0.05722, 0.9393, 0.05722, 0.9412, 0.05538, 0.9412, 0.05538, 0.9393, 0.05722, 0.9393, 0.05722, 0.9412, 0.05538, 0.9412, 0.05538, 0.9393, 0.05722, 0.9393, 0.05722, 0.9412, 0.05538, 0.9412, 0.05538, 0.9393, 0.05722, 0.9393, 0.05722, 0.9412, 0.05538, 0.9412, 0.05538, 0.9393, 0.05722, 0.9393, 0.05722, 0.9412, 0.05538, 0.9412, 0.05538, 0.9393, 0.05722, 0.9393, 0.05722, 0.9412, 0.05538, 0.9412, 0.05538, 0.9393, 0.05722, 0.9393, 0.05722, 0.9412, 0.05538, 0.9412, 0.05538, 0.9393, 0.05722, 0.9393, 0.05722, 0.9412, 0.05538, 0.9412, 0.05538, 0.9393, 0.05722, 0.9393, 0.05722, 0.9412, 0.05538, 0.9412, 0.05538, 0.9393, 0.05722, 0.9393, 0.05722, 0.9412, 0.05538, 0.9412, 0.05538, 0.9393, 0.05722, 0.9393, 0.05722, 0.9412, 0.05538, 0.9412, 0.05538, 0.9393, 0.05722, 0.9393, 0.05722, 0.9412, 0.05538, 0.9412, 0.05538, 0.9393, 0.05722, 0.9393, 0.05722, 0.9412, 0.05538, 0.9412, 0.05538, 0.9393, 0.05722, 0.9393, 0.05722, 0.9412, 0.05538, 0.9412, 0.05538, 0.9393, 0.05722, 0.9393, 0.05722, 0.9412, 0.05538, 0.9412, 0.05538, 0.9393, 0.05722, 0.9393, 0.05722, 0.9412, 0.05538, 0.9412, 0.05538, 0.9393, 0.05722, 0.9393, 0.05722, 0.9412, 0.05538, 0.9412, 0.05538, 0.9393, 0.05722, 0.9393, 0.05722, 0.9412, 0.05538, 0.9412, 0.05538, 0.9393, 0.05722, 0.9393, 0.05722, 0.9412, 0.05538, 0.9412, 0.05538, 0.9393, 0.05722, 0.9393, 0.05722, 0.9412, 0.05538, 0.9412, 0.05538, 0.9393, 0.05722, 0.9393, 0.05722, 0.9412, 0.05538, 0.9412, 0.05538, 0.9393, 0.05722, 0.9393, 0.05722, 0.9412, 0.05538, 0.9412, 0.05538, 0.9393, 0.05722, 0.9393, 0.05722, 0.9412, 0.05538, 0.9412, 0.05538, 0.9393, 0.05722, 0.9393, 0.05722, 0.9412, 0.05538, 0.9412, 0.05538, 0.9393, 0.05722, 0.9393, 0.05722, 0.9412, 0.05538, 0.9412, 0.05538, 0.9393, 0.05722, 0.9393, 0.05722, 0.9412, 0.05538, 0.9412, 0.05538, 0.9393, 0.05722, 0.9393, 0.05722, 0.9412, 0.05538, 0.9412, 0.05538, 0.9393, 0.05722, 0.9393, 0.05722, 0.9412, 0.05538, 0.9412, 0.05538, 0.9393, 0.05722, 0.9393, 0.05722, 0.9412, 0.05538, 0.9412, 0.05538, 0.9393, 0.05722, 0.9393, 0.05722, 0.9412, 0.05538, 0.9412, 0.05538, 0.9393, 0.05722, 0.9393, 0.05722, 0.9412, 0.05538, 0.9412, 0.05538, 0.9393, 0.05722, 0.9393, 0.05722, 0.9412, 0.05538, 0.9412, 0.1156, 0.01085, 1.0, 0.01085, 1.0, 0.9829, 0.1156, 0.9829, 0.05538, 0.9393, 0.05722, 0.9393, 0.05722, 0.9412, 0.05538, 0.9412, 0.05538, 0.9393, 0.05722, 0.9393, 0.05722, 0.9412, 0.05538, 0.9412, 0.05538, 0.9393, 0.05722, 0.9393, 0.05722, 0.9412, 0.05538, 0.9412, 0.05538, 0.9393, 0.05722, 0.9393, 0.05722, 0.9412, 0.05538, 0.9412, 0.05538, 0.9393, 0.05722, 0.9393, 0.05722, 0.9412, 0.05538, 0.9412, 0.05538, 0.9393, 0.05722, 0.9393, 0.05722, 0.9412, 0.05538, 0.9412, 0.05538, 0.9393, 0.05722, 0.9393, 0.05722, 0.9412, 0.05538, 0.9412, 0.05538, 0.9393, 0.05722, 0.9393, 0.05722, 0.9412, 0.05538, 0.9412, 0.05538, 0.9393, 0.05722, 0.9393, 0.05722, 0.9412, 0.05538, 0.9412, 0.05538, 0.9393, 0.05722, 0.9393, 0.05722, 0.9412, 0.05538, 0.9412, 0.05538, 0.9393, 0.05722, 0.9393, 0.05722, 0.9412, 0.05538, 0.9412, 0.05538, 0.9393, 0.05722, 0.9393, 0.05722, 0.9412, 0.05538, 0.9412, 0.05538, 0.9393, 0.05722, 0.9393, 0.05722, 0.9412, 0.05538, 0.9412, 0.05538, 0.9393, 0.05722, 0.9393, 0.05722, 0.9412, 0.05538, 0.9412, 0.05538, 0.9393, 0.05722, 0.9393, 0.05722, 0.9412, 0.05538, 0.9412, 0.05538, 0.9393, 0.05722, 0.9393, 0.05722, 0.9412, 0.05538, 0.9412, 0.05538, 0.9393, 0.05722, 0.9393, 0.05722, 0.9412, 0.05538, 0.9412, 0.05538, 0.9393, 0.05722, 0.9393, 0.05722, 0.9412, 0.05538, 0.9412, 0.05538, 0.9393, 0.05722, 0.9393, 0.05722, 0.9412, 0.05538, 0.9412, 0.05538, 0.9393, 0.05722, 0.9393, 0.05722, 0.9412, 0.05538, 0.9412, 0.05538, 0.9393, 0.05722, 0.9393, 0.05722, 0.9412, 0.05538, 0.9412, 0.05538, 0.9393, 0.05722, 0.9393, 0.05722, 0.9412, 0.05538, 0.9412, 0.05538, 0.9393, 0.05722, 0.9393, 0.05722, 0.9412, 0.05538, 0.9412, 0.05538, 0.9393, 0.05722, 0.9393, 0.05722, 0.9412, 0.05538, 0.9412, 0.05538, 0.9393, 0.05722, 0.9393, 0.05722, 0.9412, 0.05538, 0.9412, 0.05538, 0.9393, 0.05722, 0.9393, 0.05722, 0.9412, 0.05538, 0.9412, 0.05538, 0.9393, 0.05722, 0.9393, 0.05722, 0.9412, 0.05538, 0.9412, 0.05538, 0.9393, 0.05722, 0.9393, 0.05722, 0.9412, 0.05538, 0.9412, 0.05538, 0.9393, 0.05722, 0.9393, 0.05722, 0.9412, 0.05538, 0.9412, 0.05538, 0.9393, 0.05722, 0.9393, 0.05722, 0.9412, 0.05538, 0.9412, 0.05538, 0.9393, 0.05722, 0.9393, 0.05722, 0.9412, 0.05538, 0.9412, 0.05674, 0.9274, 0.05692, 0.9272, 0.05552, 0.926, 0.05515, 0.9266, 0.1156, 0.01085, 1.0, 0.01085, 1.0, 0.9829, 0.1156, 0.9829, 0.1156, 0.01085, 1.0, 0.01085, 1.0, 0.9829, 0.1156, 0.9829, 0.1248, 0.9881, 0.9878, 0.9881, 0.9878, 0.02523, 0.1248, 0.02523, 0.1156, 0.01085, 1.0, 0.01085, 1.0, 0.9829, 0.1156, 0.9829, 0.1156, 0.01085, 1.0, 0.01085, 1.0, 0.9829, 0.1156, 0.9829, 0.1156, 0.01085, 1.0, 0.01085, 1.0, 0.9829, 0.1156, 0.9829, 0.1156, 0.01085, 1.0, 0.01085, 1.0, 0.9829, 0.1156, 0.9829, 0.1156, 0.01085, 1.0, 0.01085, 1.0, 0.9829, 0.1156, 0.9829, 0.1156, 0.01085, 1.0, 0.01085, 1.0, 0.9829, 0.1156, 0.9829, 0.1156, 0.01085, 1.0, 0.01085, 1.0, 0.9829, 0.1156, 0.9829, 0.1156, 0.01085, 1.0, 0.01085, 1.0, 0.9829, 0.1156, 0.9829, 0.1156, 0.01085, 1.0, 0.01085, 1.0, 0.9829, 0.1156, 0.9829, 0.1156, 0.01085, 1.0, 0.01085, 1.0, 0.9829, 0.1156, 0.9829, 0.1156, 0.01085, 1.0, 0.01085, 1.0, 0.9829, 0.1156, 0.9829, 0.1156, 0.01085, 1.0, 0.01085, 1.0, 0.9829, 0.1156, 0.9829, 0.1156, 0.01085, 1.0, 0.01085, 1.0, 0.9829, 0.1156, 0.9829, 0.1156, 0.01085, 1.0, 0.01085, 1.0, 0.9829, 0.1156, 0.9829, 0.1156, 0.01085, 1.0, 0.01085, 1.0, 0.9829, 0.1156, 0.9829, 0.1156, 0.01085, 1.0, 0.01085, 1.0, 0.9829, 0.1156, 0.9829, 0.1156, 0.01085, 1.0, 0.01085, 1.0, 0.9829, 0.1156, 0.9829, 0.1156, 0.01085, 1.0, 0.01085, 1.0, 0.9829, 0.1156, 0.9829, 0.1156, 0.01085, 1.0, 0.01085, 1.0, 0.9829, 0.1156, 0.9829, 0.1156, 0.01085, 1.0, 0.01085, 1.0, 0.9829, 0.1156, 0.9829, 0.1156, 0.01085, 1.0, 0.01085, 1.0, 0.9829, 0.1156, 0.9829, 0.1156, 0.01085, 1.0, 0.01085, 1.0, 0.9829, 0.1156, 0.9829, 0.1156, 0.01085, 1.0, 0.01085, 1.0, 0.9829, 0.1156, 0.9829, 0.1156, 0.01085, 1.0, 0.01085, 1.0, 0.9829, 0.1156, 0.9829, 0.1156, 0.01085, 1.0, 0.01085, 1.0, 0.9829, 0.1156, 0.9829, 0.1156, 0.01085, 1.0, 0.01085, 1.0, 0.9829, 0.1156, 0.9829, 0.1156, 0.01085, 1.0, 0.01085, 1.0, 0.9829, 0.1156, 0.9829, 0.1156, 0.01085, 1.0, 0.01085, 1.0, 0.9829, 0.1156, 0.9829, 0.05599, 0.9256, 0.05552, 0.926, 0.05692, 0.9272, 0.05714, 0.9269, 0.05714, 0.9269, 0.0574, 0.9268, 0.05655, 0.9252, 0.05599, 0.9256, 0.05716, 0.9249, 0.05655, 0.9252, 0.0574, 0.9268, 0.05769, 0.9267, 0.05781, 0.9248, 0.05716, 0.9249, 0.05769, 0.9267, 0.05799, 0.9266, 0.05799, 0.9266, 0.0583, 0.9266, 0.05848, 0.9248, 0.05781, 0.9248, 0.05913, 0.9249, 0.05848, 0.9248, 0.0583, 0.9266, 0.05861, 0.9267, 0.05861, 0.9267, 0.0589, 0.9268, 0.05975, 0.9252, 0.05913, 0.9249, 0.0603, 0.9256, 0.05975, 0.9252, 0.0589, 0.9268, 0.05916, 0.9269, 0.06077, 0.926, 0.0603, 0.9256, 0.05916, 0.9269, 0.05938, 0.9272, 0.05938, 0.9272, 0.05955, 0.9274, 0.06114, 0.9266, 0.06077, 0.926, 0.0614, 0.9272, 0.06114, 0.9266, 0.05955, 0.9274, 0.05967, 0.9277, 0.06153, 0.9278, 0.0614, 0.9272, 0.05967, 0.9277, 0.05973, 0.928, 0.06153, 0.9285, 0.06153, 0.9278, 0.05973, 0.928, 0.05973, 0.9283, 0.0614, 0.9292, 0.06153, 0.9285, 0.05973, 0.9283, 0.05967, 0.9286, 0.06114, 0.9298, 0.0614, 0.9292, 0.05967, 0.9286, 0.05955, 0.9289, 0.05955, 0.9289, 0.05938, 0.9292, 0.06077, 0.9303, 0.06114, 0.9298, 0.0603, 0.9308, 0.06077, 0.9303, 0.05938, 0.9292, 0.05916, 0.9294, 0.05916, 0.9294, 0.0589, 0.9296, 0.05975, 0.9312, 0.0603, 0.9308, 0.05913, 0.9314, 0.05975, 0.9312, 0.0589, 0.9296, 0.05861, 0.9297, 0.05861, 0.9297, 0.0583, 0.9298, 0.05848, 0.9316, 0.05913, 0.9314, 0.0583, 0.9298, 0.05799, 0.9298, 0.05781, 0.9316, 0.05848, 0.9316, 0.05799, 0.9298, 0.05769, 0.9297, 0.05716, 0.9314, 0.05781, 0.9316, 0.05769, 0.9297, 0.0574, 0.9296, 0.05655, 0.9312, 0.05716, 0.9314, 0.0574, 0.9296, 0.05714, 0.9294, 0.05599, 0.9308, 0.05655, 0.9312, 0.05714, 0.9294, 0.05692, 0.9292, 0.05552, 0.9303, 0.05599, 0.9308, 0.05692, 0.9292, 0.05674, 0.9289, 0.05515, 0.9298, 0.05552, 0.9303, 0.05674, 0.9289, 0.05662, 0.9286, 0.0549, 0.9292, 0.05515, 0.9298, 0.0549, 0.9292, 0.05662, 0.9286, 0.05656, 0.9283, 0.05477, 0.9285, 0.05656, 0.928, 0.05477, 0.9278, 0.05477, 0.9285, 0.05656, 0.9283, 0.05656, 0.928, 0.05662, 0.9277, 0.0549, 0.9272, 0.05477, 0.9278, 0.05662, 0.9277, 0.05674, 0.9274, 0.05515, 0.9266, 0.0549, 0.9272])
me_cylinder_001.use_remesh_preserve_volume = False
me_cylinder_001.use_remesh_preserve_attributes = False
me_cylinder_001.use_mirror_vertex_groups = False
me_cylinder_001.update()

# ---- objects
ob_cylinder = bpy.data.objects.new('Cylinder', me_cylinder_001)

# ---- transforms, parenting, visibility, modifiers, constraints
ob_cylinder.location = (0.0, 0.0, 2.794)
ob_cylinder.lineart.crease_threshold = 0.0

# ---- collection membership
col_collection_1.objects.link(ob_cylinder)

# ---- scene / render settings (as saved in the file)
scene.frame_start = 1; scene.frame_end = 250; scene.frame_set(1)
scene.render.engine = 'BLENDER_EEVEE_NEXT'
scene.render.resolution_percentage = 50
scene.render.dither_intensity = 0.0
scene.cycles.use_denoising = False
scene.cycles.samples = 128
scene.cycles.sampling_pattern = 'TABULATED_SOBOL'
scene.cycles.light_sampling_threshold = 0.0
scene.cycles.use_adaptive_sampling = False
scene.cycles.use_light_tree = False
scene.cycles.blur_glossy = 0.0
scene.cycles.sample_clamp_indirect = 0.0
scene.view_settings.view_transform = 'Standard'
bpy.context.view_layer.update()

# ---- added for rendering (the .blend has no active camera and no usable light): camera, sun
cam_auto = bpy.data.cameras.new('AutoCamera')
cam_auto.lens = 50.0
cam_auto.sensor_width = 36.0
cam_auto.clip_end = 1000.0
ob_auto_camera = bpy.data.objects.new('AutoCamera', cam_auto)
scene.collection.objects.link(ob_auto_camera)
ob_auto_camera.location = (38.2751, -45.9302, 45.5087)
ob_auto_camera.rotation_euler = (1.09748, -7.21219e-08, 0.694738)
scene.camera = ob_auto_camera
light_auto_sun = bpy.data.lights.new('AutoSun', 'SUN')
light_auto_sun.energy = 3.0
light_auto_sun.angle = 0.0523599
ob_auto_sun = bpy.data.objects.new('AutoSun', light_auto_sun)
scene.collection.objects.link(ob_auto_sun)
ob_auto_sun.rotation_euler = (0.872665, 0.174533, 0.523599)
bpy.context.view_layer.update()
